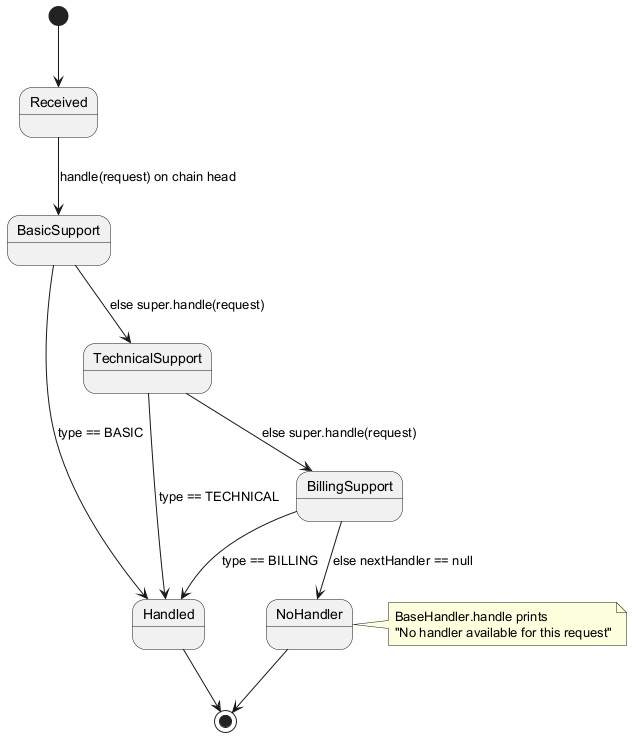

The diagram above was rendered by PlantUML. Its source (embedded in the PNG):
@startuml
[*] --> Received
Received --> BasicSupport : handle(request) on chain head
BasicSupport --> Handled : type == BASIC
BasicSupport --> TechnicalSupport : else super.handle(request)
TechnicalSupport --> Handled : type == TECHNICAL
TechnicalSupport --> BillingSupport : else super.handle(request)
BillingSupport --> Handled : type == BILLING
BillingSupport --> NoHandler : else nextHandler == null
Handled --> [*]
NoHandler --> [*]
note right of NoHandler
  BaseHandler.handle prints
  "No handler available for this request"
end note
@enduml